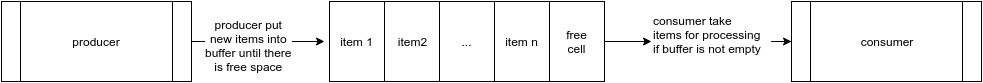

The diagram above was exported from draw.io. Its source (the exported page's mxGraphModel, read from the mxfile embedded in the PNG):
<mxGraphModel dx="1377" dy="815" grid="1" gridSize="10" guides="1" tooltips="1" connect="1" arrows="1" fold="1" page="1" pageScale="1" pageWidth="1100" pageHeight="850" background="#ffffff" math="0" shadow="0">
  <root>
    <mxCell id="0" />
    <mxCell id="1" parent="0" />
    <mxCell id="7047b32422559eab-7" style="edgeStyle=orthogonalEdgeStyle;rounded=0;html=1;exitX=1;exitY=0.5;jettySize=auto;orthogonalLoop=1;" edge="1" parent="1" source="7047b32422559eab-1">
      <mxGeometry relative="1" as="geometry">
        <mxPoint x="403" y="410" as="targetPoint" />
      </mxGeometry>
    </mxCell>
    <mxCell id="7047b32422559eab-12" value="producer put&lt;br&gt;new items into&lt;br&gt;buffer until there&lt;br&gt;is free space" style="text;html=1;resizable=0;points=[];align=center;verticalAlign=middle;labelBackgroundColor=#ffffff;" vertex="1" connectable="0" parent="7047b32422559eab-7">
      <mxGeometry x="-0.1429" y="-3" relative="1" as="geometry">
        <mxPoint as="offset" />
      </mxGeometry>
    </mxCell>
    <mxCell id="7047b32422559eab-1" value="producer" style="shape=process;whiteSpace=wrap;html=1;" vertex="1" parent="1">
      <mxGeometry x="80" y="370" width="190" height="80" as="geometry" />
    </mxCell>
    <mxCell id="7047b32422559eab-2" value="consumer" style="shape=process;whiteSpace=wrap;html=1;" vertex="1" parent="1">
      <mxGeometry x="870" y="370" width="190" height="80" as="geometry" />
    </mxCell>
    <mxCell id="7047b32422559eab-3" value="item 1" style="whiteSpace=wrap;html=1;" vertex="1" parent="1">
      <mxGeometry x="408" y="370" width="55" height="80" as="geometry" />
    </mxCell>
    <mxCell id="7047b32422559eab-4" value="item2" style="whiteSpace=wrap;html=1;" vertex="1" parent="1">
      <mxGeometry x="463" y="370" width="55" height="80" as="geometry" />
    </mxCell>
    <mxCell id="7047b32422559eab-5" value="..." style="whiteSpace=wrap;html=1;" vertex="1" parent="1">
      <mxGeometry x="518" y="370" width="55" height="80" as="geometry" />
    </mxCell>
    <mxCell id="7047b32422559eab-8" style="edgeStyle=orthogonalEdgeStyle;rounded=0;html=1;jettySize=auto;orthogonalLoop=1;" edge="1" parent="1" source="7047b32422559eab-10" target="7047b32422559eab-2">
      <mxGeometry relative="1" as="geometry" />
    </mxCell>
    <mxCell id="7047b32422559eab-6" value="free&lt;br&gt;cell" style="whiteSpace=wrap;html=1;" vertex="1" parent="1">
      <mxGeometry x="628" y="370" width="55" height="80" as="geometry" />
    </mxCell>
    <mxCell id="7047b32422559eab-9" value="item n" style="whiteSpace=wrap;html=1;" vertex="1" parent="1">
      <mxGeometry x="573" y="370" width="55" height="80" as="geometry" />
    </mxCell>
    <mxCell id="7047b32422559eab-10" value="consumer take&amp;nbsp;&lt;div&gt;items for processing&lt;br&gt;if buffer is not empty&lt;/div&gt;&lt;div&gt;&lt;br&gt;&lt;/div&gt;" style="text;html=1;resizable=0;points=[];autosize=1;align=left;verticalAlign=top;spacingTop=-4;" vertex="1" parent="1">
      <mxGeometry x="730" y="380" width="120" height="60" as="geometry" />
    </mxCell>
    <mxCell id="7047b32422559eab-11" style="edgeStyle=orthogonalEdgeStyle;rounded=0;html=1;jettySize=auto;orthogonalLoop=1;" edge="1" parent="1" source="7047b32422559eab-6" target="7047b32422559eab-10">
      <mxGeometry relative="1" as="geometry">
        <mxPoint x="683" y="410" as="sourcePoint" />
        <mxPoint x="870" y="410" as="targetPoint" />
      </mxGeometry>
    </mxCell>
  </root>
</mxGraphModel>